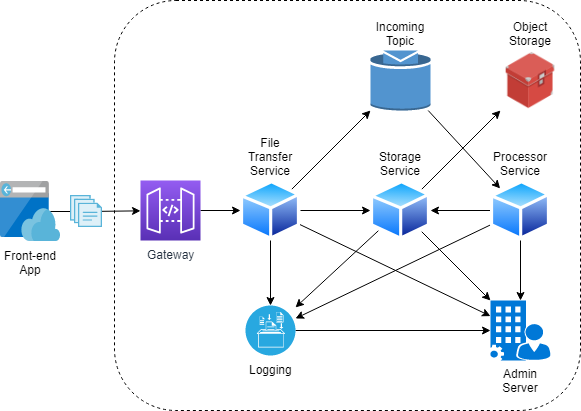

The diagram above was exported from draw.io. Its source (the exported page's mxGraphModel, read from the mxfile embedded in the PNG):
<mxGraphModel dx="1422" dy="794" grid="1" gridSize="10" guides="1" tooltips="1" connect="1" arrows="1" fold="1" page="1" pageScale="1" pageWidth="827" pageHeight="1169" math="0" shadow="0">
  <root>
    <mxCell id="0" />
    <mxCell id="1" parent="0" />
    <mxCell id="ST7Zd4MzP3AEPeetk8HN-43" value="" style="rounded=1;whiteSpace=wrap;html=1;dashed=1;" parent="1" vertex="1">
      <mxGeometry x="194" y="70" width="466" height="410" as="geometry" />
    </mxCell>
    <mxCell id="ST7Zd4MzP3AEPeetk8HN-8" value="" style="rounded=0;orthogonalLoop=1;jettySize=auto;html=1;" parent="1" source="ST7Zd4MzP3AEPeetk8HN-1" target="ST7Zd4MzP3AEPeetk8HN-2" edge="1">
      <mxGeometry relative="1" as="geometry" />
    </mxCell>
    <mxCell id="ST7Zd4MzP3AEPeetk8HN-1" value="Front-end App" style="html=1;perimeter=none;align=center;shadow=0;dashed=0;image;fontSize=12;image=img/lib/mscae/App_Service_Frontend.svg;whiteSpace=wrap;" parent="1" vertex="1">
      <mxGeometry x="80" y="251" width="60" height="60" as="geometry" />
    </mxCell>
    <mxCell id="ST7Zd4MzP3AEPeetk8HN-11" value="" style="rounded=0;orthogonalLoop=1;jettySize=auto;html=1;" parent="1" source="ST7Zd4MzP3AEPeetk8HN-2" target="ST7Zd4MzP3AEPeetk8HN-10" edge="1">
      <mxGeometry relative="1" as="geometry">
        <mxPoint x="172" y="280" as="sourcePoint" />
      </mxGeometry>
    </mxCell>
    <mxCell id="ST7Zd4MzP3AEPeetk8HN-2" value="" style="html=1;perimeter=none;align=center;shadow=0;dashed=0;image;fontSize=12;image=img/lib/mscae/Files.svg;" parent="1" vertex="1">
      <mxGeometry x="150" y="265" width="32" height="32" as="geometry" />
    </mxCell>
    <mxCell id="ST7Zd4MzP3AEPeetk8HN-13" value="" style="rounded=0;orthogonalLoop=1;jettySize=auto;html=1;" parent="1" source="ST7Zd4MzP3AEPeetk8HN-10" target="ST7Zd4MzP3AEPeetk8HN-12" edge="1">
      <mxGeometry relative="1" as="geometry" />
    </mxCell>
    <mxCell id="ST7Zd4MzP3AEPeetk8HN-10" value="Gateway" style="outlineConnect=0;fontColor=#232F3E;gradientColor=#945DF2;gradientDirection=north;fillColor=#5A30B5;strokeColor=#ffffff;dashed=0;verticalLabelPosition=bottom;verticalAlign=top;align=center;html=1;fontSize=12;fontStyle=0;aspect=fixed;shape=mxgraph.aws4.resourceIcon;resIcon=mxgraph.aws4.api_gateway;" parent="1" vertex="1">
      <mxGeometry x="220" y="250" width="60" height="60" as="geometry" />
    </mxCell>
    <mxCell id="ST7Zd4MzP3AEPeetk8HN-18" value="" style="edgeStyle=none;rounded=0;orthogonalLoop=1;jettySize=auto;html=1;" parent="1" source="AMKSD5Wy7RMVHN0sZkOb-1" target="ST7Zd4MzP3AEPeetk8HN-17" edge="1">
      <mxGeometry relative="1" as="geometry" />
    </mxCell>
    <mxCell id="ST7Zd4MzP3AEPeetk8HN-23" value="" style="edgeStyle=none;rounded=0;orthogonalLoop=1;jettySize=auto;html=1;" parent="1" source="ST7Zd4MzP3AEPeetk8HN-12" target="ST7Zd4MzP3AEPeetk8HN-22" edge="1">
      <mxGeometry relative="1" as="geometry" />
    </mxCell>
    <mxCell id="ST7Zd4MzP3AEPeetk8HN-31" value="" style="edgeStyle=none;rounded=0;orthogonalLoop=1;jettySize=auto;html=1;" parent="1" source="ST7Zd4MzP3AEPeetk8HN-39" target="ST7Zd4MzP3AEPeetk8HN-30" edge="1">
      <mxGeometry relative="1" as="geometry" />
    </mxCell>
    <mxCell id="AMKSD5Wy7RMVHN0sZkOb-2" value="" style="rounded=0;orthogonalLoop=1;jettySize=auto;html=1;" edge="1" parent="1" source="ST7Zd4MzP3AEPeetk8HN-12" target="AMKSD5Wy7RMVHN0sZkOb-1">
      <mxGeometry relative="1" as="geometry" />
    </mxCell>
    <mxCell id="AMKSD5Wy7RMVHN0sZkOb-5" value="" style="edgeStyle=none;rounded=0;orthogonalLoop=1;jettySize=auto;html=1;" edge="1" parent="1" source="ST7Zd4MzP3AEPeetk8HN-12" target="ST7Zd4MzP3AEPeetk8HN-30">
      <mxGeometry relative="1" as="geometry" />
    </mxCell>
    <mxCell id="AMKSD5Wy7RMVHN0sZkOb-6" value="" style="edgeStyle=none;rounded=0;orthogonalLoop=1;jettySize=auto;html=1;" edge="1" parent="1" source="ST7Zd4MzP3AEPeetk8HN-12" target="ST7Zd4MzP3AEPeetk8HN-39">
      <mxGeometry relative="1" as="geometry" />
    </mxCell>
    <mxCell id="ST7Zd4MzP3AEPeetk8HN-12" value="File Transfer Service" style="perimeter=ellipsePerimeter;html=1;align=center;shadow=0;dashed=0;spacingTop=3;image;image=img/lib/active_directory/generic_node.svg;labelPosition=center;verticalLabelPosition=top;verticalAlign=bottom;whiteSpace=wrap;" parent="1" vertex="1">
      <mxGeometry x="320" y="250" width="60" height="60" as="geometry" />
    </mxCell>
    <mxCell id="ST7Zd4MzP3AEPeetk8HN-17" value="Object Storage" style="shape=image;html=1;verticalAlign=bottom;verticalLabelPosition=top;labelBackgroundColor=#ffffff;imageAspect=0;aspect=fixed;image=https://cdn0.iconfinder.com/data/icons/daily-boxes/150/tools-box-128.png;whiteSpace=wrap;labelPosition=center;align=center;" parent="1" vertex="1">
      <mxGeometry x="580" y="120" width="60" height="60" as="geometry" />
    </mxCell>
    <mxCell id="ST7Zd4MzP3AEPeetk8HN-21" value="" style="edgeStyle=none;rounded=0;orthogonalLoop=1;jettySize=auto;html=1;" parent="1" source="ST7Zd4MzP3AEPeetk8HN-20" target="AMKSD5Wy7RMVHN0sZkOb-1" edge="1">
      <mxGeometry relative="1" as="geometry" />
    </mxCell>
    <mxCell id="ST7Zd4MzP3AEPeetk8HN-27" value="" style="edgeStyle=none;rounded=0;orthogonalLoop=1;jettySize=auto;html=1;" parent="1" source="ST7Zd4MzP3AEPeetk8HN-20" target="ST7Zd4MzP3AEPeetk8HN-39" edge="1">
      <mxGeometry relative="1" as="geometry" />
    </mxCell>
    <mxCell id="ST7Zd4MzP3AEPeetk8HN-32" value="" style="edgeStyle=none;rounded=0;orthogonalLoop=1;jettySize=auto;html=1;" parent="1" source="ST7Zd4MzP3AEPeetk8HN-20" target="ST7Zd4MzP3AEPeetk8HN-30" edge="1">
      <mxGeometry relative="1" as="geometry" />
    </mxCell>
    <mxCell id="ST7Zd4MzP3AEPeetk8HN-20" value="Processor Service" style="perimeter=ellipsePerimeter;html=1;align=center;shadow=0;dashed=0;spacingTop=3;image;image=img/lib/active_directory/generic_node.svg;labelPosition=center;verticalLabelPosition=top;verticalAlign=bottom;whiteSpace=wrap;" parent="1" vertex="1">
      <mxGeometry x="570" y="250" width="60" height="60" as="geometry" />
    </mxCell>
    <mxCell id="ST7Zd4MzP3AEPeetk8HN-25" value="" style="edgeStyle=none;rounded=0;orthogonalLoop=1;jettySize=auto;html=1;" parent="1" source="ST7Zd4MzP3AEPeetk8HN-22" target="ST7Zd4MzP3AEPeetk8HN-20" edge="1">
      <mxGeometry relative="1" as="geometry">
        <mxPoint x="649.5" y="267" as="targetPoint" />
      </mxGeometry>
    </mxCell>
    <mxCell id="ST7Zd4MzP3AEPeetk8HN-22" value="Incoming Topic" style="outlineConnect=0;dashed=0;verticalLabelPosition=top;verticalAlign=bottom;align=center;html=1;shape=mxgraph.aws3.topic;fillColor=#5294CF;gradientColor=none;whiteSpace=wrap;labelPosition=center;" parent="1" vertex="1">
      <mxGeometry x="450" y="120" width="60" height="60" as="geometry" />
    </mxCell>
    <mxCell id="ST7Zd4MzP3AEPeetk8HN-30" value="Admin Server" style="pointerEvents=1;shadow=0;dashed=0;html=1;strokeColor=none;labelPosition=center;verticalLabelPosition=bottom;verticalAlign=top;align=center;shape=mxgraph.mscae.opsmanager.configuration_manager;fillColor=#0078D7;whiteSpace=wrap;" parent="1" vertex="1">
      <mxGeometry x="570" y="370" width="60" height="60" as="geometry" />
    </mxCell>
    <mxCell id="ST7Zd4MzP3AEPeetk8HN-39" value="Logging" style="verticalLabelPosition=bottom;html=1;fillColor=#28A8E0;verticalAlign=top;points=[[0.145,0.145,0],[0.8555,0.145,0],[0.855,0.855,0],[0.145,0.855,0],[0.5,0,0], [1,0.5,0], [0.5,1,0],[0,0.5,0]];pointerEvents=1;align=center;shape=mxgraph.cisco_safe.capability.logging_reporting;labelPosition=center;" parent="1" vertex="1">
      <mxGeometry x="325" y="375" width="50" height="50" as="geometry" />
    </mxCell>
    <mxCell id="AMKSD5Wy7RMVHN0sZkOb-3" value="" style="edgeStyle=none;rounded=0;orthogonalLoop=1;jettySize=auto;html=1;" edge="1" parent="1" source="AMKSD5Wy7RMVHN0sZkOb-1" target="ST7Zd4MzP3AEPeetk8HN-39">
      <mxGeometry relative="1" as="geometry" />
    </mxCell>
    <mxCell id="AMKSD5Wy7RMVHN0sZkOb-4" value="" style="edgeStyle=none;rounded=0;orthogonalLoop=1;jettySize=auto;html=1;" edge="1" parent="1" source="AMKSD5Wy7RMVHN0sZkOb-1" target="ST7Zd4MzP3AEPeetk8HN-30">
      <mxGeometry relative="1" as="geometry" />
    </mxCell>
    <mxCell id="AMKSD5Wy7RMVHN0sZkOb-1" value="Storage Service" style="perimeter=ellipsePerimeter;html=1;align=center;shadow=0;dashed=0;spacingTop=3;image;image=img/lib/active_directory/generic_node.svg;labelPosition=center;verticalLabelPosition=top;verticalAlign=bottom;whiteSpace=wrap;" vertex="1" parent="1">
      <mxGeometry x="450" y="250" width="60" height="60" as="geometry" />
    </mxCell>
  </root>
</mxGraphModel>